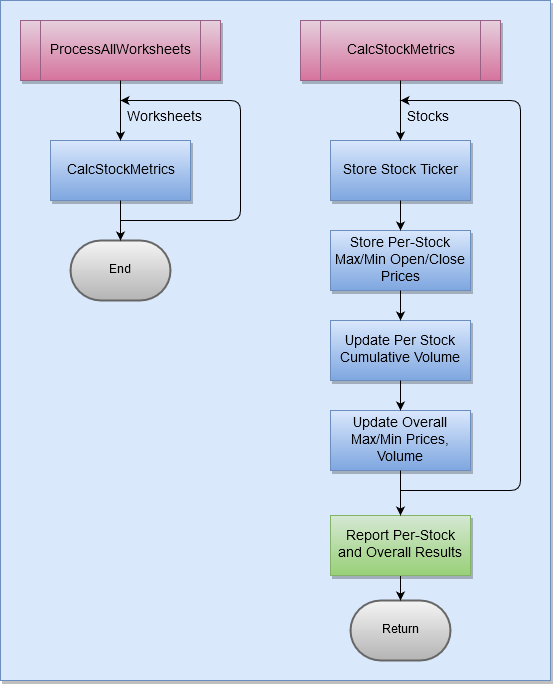

The diagram above was exported from draw.io. Its source (the exported page's mxGraphModel, read from the mxfile embedded in the PNG):
<mxGraphModel dx="1293" dy="816" grid="1" gridSize="10" guides="1" tooltips="1" connect="1" arrows="1" fold="1" page="1" pageScale="1" pageWidth="1100" pageHeight="850" math="0" shadow="0">
  <root>
    <mxCell id="0" />
    <mxCell id="1" parent="0" />
    <mxCell id="JI7xFP6Y7xxGf2Igt3g1-116" value="" style="whiteSpace=wrap;html=1;shadow=1;fontSize=14;fillColor=#dae8fc;strokeColor=#6c8ebf;" vertex="1" parent="1">
      <mxGeometry x="120" y="40" width="550" height="680" as="geometry" />
    </mxCell>
    <mxCell id="JI7xFP6Y7xxGf2Igt3g1-25" value="End" style="strokeWidth=2;html=1;shape=mxgraph.flowchart.terminator;whiteSpace=wrap;fillColor=#f5f5f5;strokeColor=#666666;gradientColor=#b3b3b3;" vertex="1" parent="1">
      <mxGeometry x="190" y="280" width="100" height="60" as="geometry" />
    </mxCell>
    <mxCell id="JI7xFP6Y7xxGf2Igt3g1-29" value="ProcessAllWorksheets" style="shape=process;whiteSpace=wrap;html=1;backgroundOutline=1;shadow=1;fontSize=14;fillColor=#e6d0de;strokeColor=#996185;gradientColor=#d5739d;" vertex="1" parent="1">
      <mxGeometry x="140" y="60" width="200" height="60" as="geometry" />
    </mxCell>
    <mxCell id="JI7xFP6Y7xxGf2Igt3g1-90" value="CalcStockMetrics" style="whiteSpace=wrap;html=1;shadow=1;fontSize=14;fillColor=#dae8fc;strokeColor=#6c8ebf;gradientColor=#7ea6e0;" vertex="1" parent="1">
      <mxGeometry x="170" y="180" width="140" height="60" as="geometry" />
    </mxCell>
    <mxCell id="JI7xFP6Y7xxGf2Igt3g1-92" value="" style="endArrow=classic;html=1;fontSize=14;entryX=0.5;entryY=0;entryDx=0;entryDy=0;entryPerimeter=0;exitX=0.5;exitY=1;exitDx=0;exitDy=0;" edge="1" parent="1" source="JI7xFP6Y7xxGf2Igt3g1-90" target="JI7xFP6Y7xxGf2Igt3g1-25">
      <mxGeometry width="50" height="50" relative="1" as="geometry">
        <mxPoint x="180" y="560" as="sourcePoint" />
        <mxPoint x="230" y="510" as="targetPoint" />
      </mxGeometry>
    </mxCell>
    <mxCell id="JI7xFP6Y7xxGf2Igt3g1-93" value="" style="endArrow=classic;html=1;fontSize=14;entryX=0.5;entryY=0;entryDx=0;entryDy=0;exitX=0.5;exitY=1;exitDx=0;exitDy=0;" edge="1" parent="1" source="JI7xFP6Y7xxGf2Igt3g1-29" target="JI7xFP6Y7xxGf2Igt3g1-90">
      <mxGeometry width="50" height="50" relative="1" as="geometry">
        <mxPoint x="240" y="130" as="sourcePoint" />
        <mxPoint x="220" y="590" as="targetPoint" />
      </mxGeometry>
    </mxCell>
    <mxCell id="JI7xFP6Y7xxGf2Igt3g1-96" value="" style="endArrow=classic;html=1;fontSize=14;" edge="1" parent="1">
      <mxGeometry width="50" height="50" relative="1" as="geometry">
        <mxPoint x="240" y="260" as="sourcePoint" />
        <mxPoint x="240" y="140" as="targetPoint" />
        <Array as="points">
          <mxPoint x="360" y="260" />
          <mxPoint x="360" y="140" />
        </Array>
      </mxGeometry>
    </mxCell>
    <mxCell id="JI7xFP6Y7xxGf2Igt3g1-97" value="Worksheets" style="text;html=1;resizable=0;points=[];autosize=1;align=left;verticalAlign=top;spacingTop=-4;fontSize=14;" vertex="1" parent="1">
      <mxGeometry x="245" y="147" width="90" height="20" as="geometry" />
    </mxCell>
    <mxCell id="JI7xFP6Y7xxGf2Igt3g1-98" value="Return" style="strokeWidth=2;html=1;shape=mxgraph.flowchart.terminator;whiteSpace=wrap;fillColor=#f5f5f5;strokeColor=#666666;gradientColor=#b3b3b3;" vertex="1" parent="1">
      <mxGeometry x="470" y="640" width="100" height="60" as="geometry" />
    </mxCell>
    <mxCell id="JI7xFP6Y7xxGf2Igt3g1-99" value="CalcStockMetrics" style="shape=process;whiteSpace=wrap;html=1;backgroundOutline=1;shadow=1;fontSize=14;fillColor=#e6d0de;strokeColor=#996185;gradientColor=#d5739d;" vertex="1" parent="1">
      <mxGeometry x="420" y="60" width="200" height="60" as="geometry" />
    </mxCell>
    <mxCell id="JI7xFP6Y7xxGf2Igt3g1-100" value="Store Stock Ticker" style="whiteSpace=wrap;html=1;shadow=1;fontSize=14;fillColor=#dae8fc;strokeColor=#6c8ebf;gradientColor=#7ea6e0;" vertex="1" parent="1">
      <mxGeometry x="450" y="180" width="140" height="60" as="geometry" />
    </mxCell>
    <mxCell id="JI7xFP6Y7xxGf2Igt3g1-101" value="" style="endArrow=classic;html=1;fontSize=14;entryX=0.5;entryY=0;entryDx=0;entryDy=0;entryPerimeter=0;" edge="1" parent="1" target="JI7xFP6Y7xxGf2Igt3g1-98">
      <mxGeometry width="50" height="50" relative="1" as="geometry">
        <mxPoint x="520" y="580" as="sourcePoint" />
        <mxPoint x="510" y="620" as="targetPoint" />
      </mxGeometry>
    </mxCell>
    <mxCell id="JI7xFP6Y7xxGf2Igt3g1-102" value="" style="endArrow=classic;html=1;fontSize=14;entryX=0.5;entryY=0;entryDx=0;entryDy=0;exitX=0.5;exitY=1;exitDx=0;exitDy=0;" edge="1" parent="1" source="JI7xFP6Y7xxGf2Igt3g1-99" target="JI7xFP6Y7xxGf2Igt3g1-100">
      <mxGeometry width="50" height="50" relative="1" as="geometry">
        <mxPoint x="520" y="110" as="sourcePoint" />
        <mxPoint x="500" y="570" as="targetPoint" />
      </mxGeometry>
    </mxCell>
    <mxCell id="JI7xFP6Y7xxGf2Igt3g1-103" value="" style="endArrow=classic;html=1;fontSize=14;" edge="1" parent="1">
      <mxGeometry width="50" height="50" relative="1" as="geometry">
        <mxPoint x="520" y="530" as="sourcePoint" />
        <mxPoint x="520" y="140" as="targetPoint" />
        <Array as="points">
          <mxPoint x="640" y="530" />
          <mxPoint x="640" y="140" />
        </Array>
      </mxGeometry>
    </mxCell>
    <mxCell id="JI7xFP6Y7xxGf2Igt3g1-104" value="Stocks" style="text;html=1;resizable=0;points=[];autosize=1;align=left;verticalAlign=top;spacingTop=-4;fontSize=14;" vertex="1" parent="1">
      <mxGeometry x="525" y="147" width="60" height="20" as="geometry" />
    </mxCell>
    <mxCell id="JI7xFP6Y7xxGf2Igt3g1-105" value="Store Per-Stock Max/Min Open/Close Prices" style="whiteSpace=wrap;html=1;shadow=1;fontSize=14;fillColor=#dae8fc;strokeColor=#6c8ebf;gradientColor=#7ea6e0;" vertex="1" parent="1">
      <mxGeometry x="450" y="270" width="140" height="60" as="geometry" />
    </mxCell>
    <mxCell id="JI7xFP6Y7xxGf2Igt3g1-106" value="Update Per Stock Cumulative Volume" style="whiteSpace=wrap;html=1;shadow=1;fontSize=14;fillColor=#dae8fc;strokeColor=#6c8ebf;gradientColor=#7ea6e0;" vertex="1" parent="1">
      <mxGeometry x="450" y="360" width="140" height="60" as="geometry" />
    </mxCell>
    <mxCell id="JI7xFP6Y7xxGf2Igt3g1-107" value="Update Overall Max/Min Prices, Volume" style="whiteSpace=wrap;html=1;shadow=1;fontSize=14;fillColor=#dae8fc;strokeColor=#6c8ebf;gradientColor=#7ea6e0;" vertex="1" parent="1">
      <mxGeometry x="450" y="450" width="140" height="60" as="geometry" />
    </mxCell>
    <mxCell id="JI7xFP6Y7xxGf2Igt3g1-108" value="Report Per-Stock and Overall Results" style="whiteSpace=wrap;html=1;shadow=1;fontSize=14;fillColor=#d5e8d4;strokeColor=#82b366;gradientColor=#97d077;" vertex="1" parent="1">
      <mxGeometry x="450" y="555" width="140" height="60" as="geometry" />
    </mxCell>
    <mxCell id="JI7xFP6Y7xxGf2Igt3g1-109" value="" style="endArrow=classic;html=1;fontSize=14;entryX=0.5;entryY=0;entryDx=0;entryDy=0;exitX=0.5;exitY=1;exitDx=0;exitDy=0;" edge="1" parent="1" source="JI7xFP6Y7xxGf2Igt3g1-100" target="JI7xFP6Y7xxGf2Igt3g1-105">
      <mxGeometry width="50" height="50" relative="1" as="geometry">
        <mxPoint x="530" y="110" as="sourcePoint" />
        <mxPoint x="530" y="190" as="targetPoint" />
      </mxGeometry>
    </mxCell>
    <mxCell id="JI7xFP6Y7xxGf2Igt3g1-110" value="" style="endArrow=classic;html=1;fontSize=14;entryX=0.5;entryY=0;entryDx=0;entryDy=0;exitX=0.5;exitY=1;exitDx=0;exitDy=0;" edge="1" parent="1">
      <mxGeometry width="50" height="50" relative="1" as="geometry">
        <mxPoint x="520" y="330" as="sourcePoint" />
        <mxPoint x="520" y="360" as="targetPoint" />
      </mxGeometry>
    </mxCell>
    <mxCell id="JI7xFP6Y7xxGf2Igt3g1-111" value="" style="endArrow=classic;html=1;fontSize=14;entryX=0.5;entryY=0;entryDx=0;entryDy=0;" edge="1" parent="1" target="JI7xFP6Y7xxGf2Igt3g1-108">
      <mxGeometry width="50" height="50" relative="1" as="geometry">
        <mxPoint x="520" y="510" as="sourcePoint" />
        <mxPoint x="519" y="540" as="targetPoint" />
      </mxGeometry>
    </mxCell>
    <mxCell id="JI7xFP6Y7xxGf2Igt3g1-112" value="" style="endArrow=classic;html=1;fontSize=14;entryX=0.5;entryY=0;entryDx=0;entryDy=0;exitX=0.5;exitY=1;exitDx=0;exitDy=0;" edge="1" parent="1">
      <mxGeometry width="50" height="50" relative="1" as="geometry">
        <mxPoint x="520" y="420" as="sourcePoint" />
        <mxPoint x="520" y="450" as="targetPoint" />
      </mxGeometry>
    </mxCell>
  </root>
</mxGraphModel>